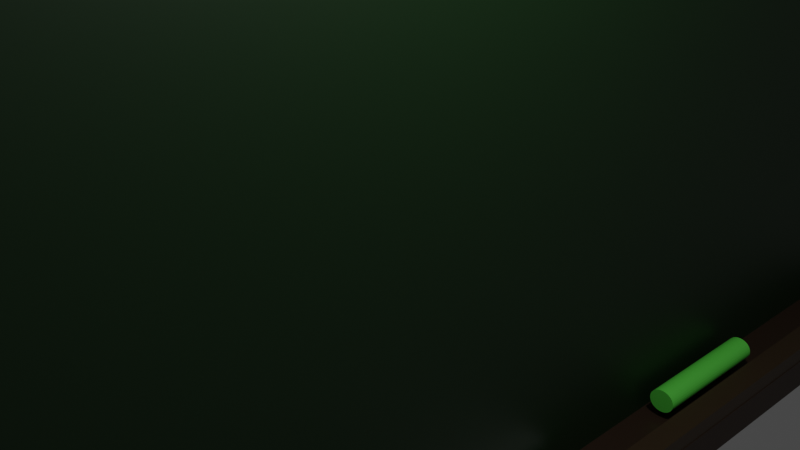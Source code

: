 # Source: pizarron.blend  (saved by Blender 3.4.6; exported with 4.5.12 LTS)
import bpy
from mathutils import Matrix  # noqa: F401  (used for matrix-valued properties, if any)

bpy.ops.wm.read_factory_settings(use_empty=True)
scene = bpy.context.scene
scene.name = 'Scene'

# ---- collections
col_collection = bpy.data.collections.new('Collection'); scene.collection.children.link(col_collection)

# ---- materials (node trees are filled in below, after node groups)
mat_verde = bpy.data.materials.new('Verde')
mat_verde.alpha_threshold = 0.0
mat_verde.use_transparent_shadow = False
mat_verde.roughness = 0.5
mat_verde.line_color = (0.0, 0.0, 0.0, 1.0)
mat_cafe_001 = bpy.data.materials.new('Cafe.001')
mat_cafe_001.use_transparent_shadow = False
mat_cafe = bpy.data.materials.new('Cafe')
mat_cafe.use_transparent_shadow = False
mat_verde_001 = bpy.data.materials.new('Verde.001')
mat_verde_001.use_transparent_shadow = False
mat_amarillo = bpy.data.materials.new('Amarillo')
mat_amarillo.use_transparent_shadow = False

# ---- material node trees
mat_verde.use_nodes = True; mat_verde.node_tree.nodes.clear()
_N = mat_verde.node_tree.nodes; _L = mat_verde.node_tree.links
n0 = _N.new('ShaderNodeOutputMaterial'); n0.name = 'Material Output'; n0.location = (300, 300)
n1 = _N.new('ShaderNodeBsdfPrincipled'); n1.name = 'Principled BSDF'; n1.location = (10, 300)
n1.distribution = 'GGX'
n1.subsurface_method = 'RANDOM_WALK_SKIN'
n1.inputs[0].default_value = (0.003754, 0.02079, 0.003231, 1.0)
n1.inputs[3].default_value = 1.45
n1.inputs[27].default_value = (0.0, 0.0, 0.0, 1.0)
n1.inputs[28].default_value = 1.0
_L.new(n1.outputs[0], n0.inputs[0])
n0.is_active_output = True
mat_cafe_001.use_nodes = True; mat_cafe_001.node_tree.nodes.clear()
_N = mat_cafe_001.node_tree.nodes; _L = mat_cafe_001.node_tree.links
n0 = _N.new('ShaderNodeBsdfPrincipled'); n0.name = 'BSDF Principista'; n0.location = (10, 300)
n0.distribution = 'GGX'
n0.subsurface_method = 'RANDOM_WALK_SKIN'
n0.inputs[0].default_value = (0.03082, 0.01481, 0.006356, 1.0)
n0.inputs[3].default_value = 1.45
n0.inputs[27].default_value = (0.0, 0.0, 0.0, 1.0)
n0.inputs[28].default_value = 1.0
n1 = _N.new('ShaderNodeOutputMaterial'); n1.name = 'Material'; n1.location = (300, 300)
_L.new(n0.outputs[0], n1.inputs[0])
n1.is_active_output = True
mat_cafe.use_nodes = True; mat_cafe.node_tree.nodes.clear()
_N = mat_cafe.node_tree.nodes; _L = mat_cafe.node_tree.links
n0 = _N.new('ShaderNodeBsdfPrincipled'); n0.name = 'BSDF Principista'; n0.location = (10, 300)
n0.distribution = 'GGX'
n0.subsurface_method = 'RANDOM_WALK_SKIN'
n0.inputs[0].default_value = (0.04321, 0.02505, 0.009813, 1.0)
n0.inputs[3].default_value = 1.45
n0.inputs[27].default_value = (0.0, 0.0, 0.0, 1.0)
n0.inputs[28].default_value = 1.0
n1 = _N.new('ShaderNodeOutputMaterial'); n1.name = 'Material'; n1.location = (300, 300)
_L.new(n0.outputs[0], n1.inputs[0])
n1.is_active_output = True
mat_verde_001.use_nodes = True; mat_verde_001.node_tree.nodes.clear()
_N = mat_verde_001.node_tree.nodes; _L = mat_verde_001.node_tree.links
n0 = _N.new('ShaderNodeBsdfPrincipled'); n0.name = 'BSDF Principista'; n0.location = (10, 300)
n0.distribution = 'GGX'
n0.subsurface_method = 'RANDOM_WALK_SKIN'
n0.inputs[0].default_value = (0.1347, 0.8, 0.08668, 1.0)
n0.inputs[3].default_value = 1.45
n0.inputs[27].default_value = (0.0, 0.0, 0.0, 1.0)
n0.inputs[28].default_value = 1.0
n1 = _N.new('ShaderNodeOutputMaterial'); n1.name = 'Material'; n1.location = (300, 300)
_L.new(n0.outputs[0], n1.inputs[0])
n1.is_active_output = True
mat_amarillo.use_nodes = True; mat_amarillo.node_tree.nodes.clear()
_N = mat_amarillo.node_tree.nodes; _L = mat_amarillo.node_tree.links
n0 = _N.new('ShaderNodeBsdfPrincipled'); n0.name = 'BSDF Principista'; n0.location = (10, 300)
n0.distribution = 'GGX'
n0.subsurface_method = 'RANDOM_WALK_SKIN'
n0.inputs[0].default_value = (0.8, 0.7654, 0.07717, 1.0)
n0.inputs[3].default_value = 1.45
n0.inputs[27].default_value = (0.0, 0.0, 0.0, 1.0)
n0.inputs[28].default_value = 1.0
n1 = _N.new('ShaderNodeOutputMaterial'); n1.name = 'Material'; n1.location = (300, 300)
_L.new(n0.outputs[0], n1.inputs[0])
n1.is_active_output = True

# ---- world
world_world = bpy.data.worlds.new('World'); scene.world = world_world
world_world.use_nodes = True; world_world.node_tree.nodes.clear()
_N = world_world.node_tree.nodes; _L = world_world.node_tree.links
n0 = _N.new('ShaderNodeOutputWorld'); n0.name = 'World Output'; n0.location = (300, 300)
n1 = _N.new('ShaderNodeBackground'); n1.name = 'Background'; n1.location = (10, 300)
n1.inputs[0].default_value = (0.05088, 0.05088, 0.05088, 1.0)
_L.new(n1.outputs[0], n0.inputs[0])
n0.is_active_output = True
world_world.color = (0.05088, 0.05088, 0.05088)
world_world.use_sun_shadow = False
world_world.sun_shadow_jitter_overblur = 0.0

# ---- cameras
cam_camera = bpy.data.cameras.new('Camera')
cam_camera.clip_end = 100.0
cam_camera.ortho_scale = 7.314

# ---- lights
light_light = bpy.data.lights.new('Light', 'POINT')
light_light.transmission_factor = 0.0
light_light.energy = 1000.0
light_light.shadow_soft_size = 0.1
light_light.shadow_maximum_resolution = 0.006
light_light.use_absolute_resolution = True

# ---- meshes
me_cube = bpy.data.meshes.new('Cube')
me_cube.from_pydata([(1.0, 1.0, 1.0), (1.0, 1.0, -1.0), (1.0, -1.0, 1.0), (1.0, -1.0, -1.0), (-1.0, 1.0, 1.0), (-1.0, 1.0, -1.0), (-1.0, -1.0, 1.0), (-1.0, -1.0, -1.0), (-1.0, 0.9574, -1.0), (1.0, 0.9574, 1.0), (-1.0, 0.9574, 1.0), (1.0, 0.9574, -1.0), (1.0, 1.0, 0.9133), (-1.0, -1.0, 0.9133), (1.0, -1.0, 0.9133), (-1.0, 1.0, 0.9133), (1.0, 0.9574, 0.9133), (-1.0, 0.9574, 0.9133), (-1.0, -0.9621, -1.0), (1.0, -0.9621, 1.0), (-1.0, -0.9621, 1.0), (1.0, -0.9621, -1.0), (-1.0, -0.9621, 0.9133), (1.0, -0.9621, 0.9133), (1.0, 1.0, -0.8987), (1.0, -1.0, -0.8987), (-1.0, 1.0, -0.8987), (1.0, 0.9574, -0.8987), (-1.0, 0.9574, -0.8987), (-1.0, -1.0, -0.8987), (1.0, -0.9621, -0.8987), (-1.0, -0.9621, -0.8987), (1.787, -0.9621, 1.0), (1.787, -1.0, 1.0), (1.787, 1.0, 1.0), (1.787, 0.9574, 1.0), (1.787, 1.0, 0.9133), (1.787, -1.0, 0.9133), (1.787, 0.9574, 0.9133), (1.787, -0.9621, 0.9133), (1.787, 1.0, -0.8987), (1.787, -1.0, -0.8987), (1.787, 0.9574, -0.8987), (1.787, -0.9621, -0.8987), (5.338, 1.0, -0.8987), (5.338, 1.0, -1.0), (5.338, -1.0, -0.8987), (5.338, -1.0, -1.0), (5.338, 0.9574, -1.0), (5.338, -0.9621, -1.0), (5.338, 0.9574, -0.8987), (5.338, -0.9621, -0.8987)], [], [(19, 20, 6, 2), (14, 2, 6, 13), (17, 10, 4, 15), (18, 21, 3, 7), (16, 27, 42, 38), (15, 4, 0, 12), (9, 19, 32, 35), (5, 1, 11, 8), (22, 20, 10, 17), (0, 4, 10, 9), (31, 22, 17, 28), (30, 23, 39, 43), (26, 15, 12, 24), (2, 14, 37, 33), (28, 17, 15, 26), (25, 14, 13, 29), (27, 16, 23, 30), (29, 13, 22, 31), (13, 6, 20, 22), (25, 30, 43, 41), (8, 11, 21, 18), (9, 10, 20, 19), (7, 29, 31, 18), (3, 21, 49, 47), (3, 25, 29, 7), (8, 28, 26, 5), (21, 11, 48, 49), (5, 26, 24, 1), (25, 3, 47, 46), (18, 31, 28, 8), (39, 32, 33, 37), (36, 34, 35, 38), (40, 36, 38, 42), (43, 39, 37, 41), (38, 35, 32, 39), (0, 9, 35, 34), (12, 0, 34, 36), (23, 16, 38, 39), (24, 12, 36, 40), (27, 24, 40, 42), (19, 2, 33, 32), (14, 25, 41, 37), (48, 50, 51, 49), (49, 51, 46, 47), (45, 44, 50, 48), (1, 24, 44, 45), (11, 1, 45, 48), (27, 30, 51, 50), (24, 27, 50, 44), (30, 25, 46, 51)])
me_cube.polygons.foreach_set('material_index', [1, 1, 1, 1, 0, 1, 1, 1, 1, 1, 0, 0, 1, 1, 1, 1, 0, 1, 1, 0, 1, 1, 1, 1, 1, 1, 1, 1, 1, 1, 1, 1, 1, 1, 1, 1, 1, 0, 1, 1, 1, 1, 1, 1, 1, 1, 1, 1, 1, 0])
_uv = me_cube.uv_layers.new(name='UVMap')
_uv.uv.foreach_set('vector', [0.625, 0.7453, 0.875, 0.7453, 0.875, 0.75, 0.625, 0.75, 0.6142, 0.75, 0.625, 0.75, 0.625, 1.0, 0.6142, 1.0, 0.6142, 0.2447, 0.625, 0.2447, 0.625, 0.25, 0.6142, 0.25, 0.125, 0.7453, 0.375, 0.7453, 0.375, 0.75, 0.125, 0.75, 0.6142, 0.5053, 0.3877, 0.5053, 0.3877, 0.5053, 0.6142, 0.5053, 0.6142, 0.25, 0.625, 0.25, 0.625, 0.5, 0.6142, 0.5, 0.625, 0.5053, 0.625, 0.7453, 0.625, 0.7453, 0.625, 0.5053, 0.125, 0.5, 0.375, 0.5, 0.375, 0.5053, 0.125, 0.5053, 0.6142, 0.004735, 0.625, 0.004735, 0.625, 0.2447, 0.6142, 0.2447, 0.625, 0.5, 0.875, 0.5, 0.875, 0.5053, 0.625, 0.5053, 0.3877, 0.004735, 0.6142, 0.004735, 0.6142, 0.2447, 0.3877, 0.2447, 0.3877, 0.7453, 0.6142, 0.7453, 0.6142, 0.7453, 0.3877, 0.7453, 0.3877, 0.25, 0.6142, 0.25, 0.6142, 0.5, 0.3877, 0.5, 0.625, 0.75, 0.6142, 0.75, 0.6142, 0.75, 0.625, 0.75, 0.3877, 0.2447, 0.6142, 0.2447, 0.6142, 0.25, 0.3877, 0.25, 0.3877, 0.75, 0.6142, 0.75, 0.6142, 1.0, 0.3877, 1.0, 0.3877, 0.5053, 0.6142, 0.5053, 0.6142, 0.7453, 0.3877, 0.7453, 0.3877, 0.0, 0.6142, 0.0, 0.6142, 0.004735, 0.3877, 0.004735, 0.6142, 0.0, 0.625, 0.0, 0.625, 0.004735, 0.6142, 0.004735, 0.3877, 0.75, 0.3877, 0.7453, 0.3877, 0.7453, 0.3877, 0.75, 0.125, 0.5053, 0.375, 0.5053, 0.375, 0.7453, 0.125, 0.7453, 0.625, 0.5053, 0.875, 0.5053, 0.875, 0.7453, 0.625, 0.7453, 0.375, 0.0, 0.3877, 0.0, 0.3877, 0.004735, 0.375, 0.004735, 0.375, 0.75, 0.375, 0.7453, 0.375, 0.7453, 0.375, 0.75, 0.375, 0.75, 0.3877, 0.75, 0.3877, 1.0, 0.375, 1.0, 0.375, 0.2447, 0.3877, 0.2447, 0.3877, 0.25, 0.375, 0.25, 0.375, 0.7453, 0.375, 0.5053, 0.375, 0.5053, 0.375, 0.7453, 0.375, 0.25, 0.3877, 0.25, 0.3877, 0.5, 0.375, 0.5, 0.3877, 0.75, 0.375, 0.75, 0.375, 0.75, 0.3877, 0.75, 0.375, 0.004735, 0.3877, 0.004735, 0.3877, 0.2447, 0.375, 0.2447, 0.6142, 0.7453, 0.625, 0.7453, 0.625, 0.75, 0.6142, 0.75, 0.6142, 0.5, 0.625, 0.5, 0.625, 0.5053, 0.6142, 0.5053, 0.3877, 0.5, 0.6142, 0.5, 0.6142, 0.5053, 0.3877, 0.5053, 0.3877, 0.7453, 0.6142, 0.7453, 0.6142, 0.75, 0.3877, 0.75, 0.6142, 0.5053, 0.625, 0.5053, 0.625, 0.7453, 0.6142, 0.7453, 0.625, 0.5, 0.625, 0.5053, 0.625, 0.5053, 0.625, 0.5, 0.6142, 0.5, 0.625, 0.5, 0.625, 0.5, 0.6142, 0.5, 0.6142, 0.7453, 0.6142, 0.5053, 0.6142, 0.5053, 0.6142, 0.7453, 0.3877, 0.5, 0.6142, 0.5, 0.6142, 0.5, 0.3877, 0.5, 0.3877, 0.5053, 0.3877, 0.5, 0.3877, 0.5, 0.3877, 0.5053, 0.625, 0.7453, 0.625, 0.75, 0.625, 0.75, 0.625, 0.7453, 0.6142, 0.75, 0.3877, 0.75, 0.3877, 0.75, 0.6142, 0.75, 0.375, 0.5053, 0.3877, 0.5053, 0.3877, 0.7453, 0.375, 0.7453, 0.375, 0.7453, 0.3877, 0.7453, 0.3877, 0.75, 0.375, 0.75, 0.375, 0.5, 0.3877, 0.5, 0.3877, 0.5053, 0.375, 0.5053, 0.375, 0.5, 0.3877, 0.5, 0.3877, 0.5, 0.375, 0.5, 0.375, 0.5053, 0.375, 0.5, 0.375, 0.5, 0.375, 0.5053, 0.3877, 0.5053, 0.3877, 0.7453, 0.3877, 0.7453, 0.3877, 0.5053, 0.3877, 0.5, 0.3877, 0.5053, 0.3877, 0.5053, 0.3877, 0.5, 0.3877, 0.7453, 0.3877, 0.75, 0.3877, 0.75, 0.3877, 0.7453])
me_cube.materials.append(mat_verde)
me_cube.materials.append(mat_cafe_001)
me_cube.use_mirror_vertex_groups = False
me_cube.update()
me_cubo = bpy.data.meshes.new('Cubo')
me_cubo.from_pydata([(-1.0, -1.0, -1.0), (-1.0, -1.0, 1.0), (-1.0, 1.0, -1.0), (-1.0, 1.0, 1.0), (1.0, -1.0, -1.0), (1.0, -1.0, 1.0), (1.0, 1.0, -1.0), (1.0, 1.0, 1.0)], [], [(0, 1, 3, 2), (2, 3, 7, 6), (6, 7, 5, 4), (4, 5, 1, 0), (2, 6, 4, 0), (7, 3, 1, 5)])
_uv = me_cubo.uv_layers.new(name='MapaUV')
_uv.uv.foreach_set('vector', [0.375, 0.0, 0.625, 0.0, 0.625, 0.25, 0.375, 0.25, 0.375, 0.25, 0.625, 0.25, 0.625, 0.5, 0.375, 0.5, 0.375, 0.5, 0.625, 0.5, 0.625, 0.75, 0.375, 0.75, 0.375, 0.75, 0.625, 0.75, 0.625, 1.0, 0.375, 1.0, 0.125, 0.5, 0.375, 0.5, 0.375, 0.75, 0.125, 0.75, 0.625, 0.5, 0.875, 0.5, 0.875, 0.75, 0.625, 0.75])
me_cubo.materials.append(mat_cafe)
me_cubo.update()
me_cilindro = bpy.data.meshes.new('Cilindro')
me_cilindro.from_pydata([(0.0, 1.0, -1.0), (0.0, 1.0, 1.0), (0.1951, 0.9808, -1.0), (0.1951, 0.9808, 1.0), (0.3827, 0.9239, -1.0), (0.3827, 0.9239, 1.0), (0.5556, 0.8315, -1.0), (0.5556, 0.8315, 1.0), (0.7071, 0.7071, -1.0), (0.7071, 0.7071, 1.0), (0.8315, 0.5556, -1.0), (0.8315, 0.5556, 1.0), (0.9239, 0.3827, -1.0), (0.9239, 0.3827, 1.0), (0.9808, 0.1951, -1.0), (0.9808, 0.1951, 1.0), (1.0, 0.0, -1.0), (1.0, 0.0, 1.0), (0.9808, -0.1951, -1.0), (0.9808, -0.1951, 1.0), (0.9239, -0.3827, -1.0), (0.9239, -0.3827, 1.0), (0.8315, -0.5556, -1.0), (0.8315, -0.5556, 1.0), (0.7071, -0.7071, -1.0), (0.7071, -0.7071, 1.0), (0.5556, -0.8315, -1.0), (0.5556, -0.8315, 1.0), (0.3827, -0.9239, -1.0), (0.3827, -0.9239, 1.0), (0.1951, -0.9808, -1.0), (0.1951, -0.9808, 1.0), (0.0, -1.0, -1.0), (0.0, -1.0, 1.0), (-0.1951, -0.9808, -1.0), (-0.1951, -0.9808, 1.0), (-0.3827, -0.9239, -1.0), (-0.3827, -0.9239, 1.0), (-0.5556, -0.8315, -1.0), (-0.5556, -0.8315, 1.0), (-0.7071, -0.7071, -1.0), (-0.7071, -0.7071, 1.0), (-0.8315, -0.5556, -1.0), (-0.8315, -0.5556, 1.0), (-0.9239, -0.3827, -1.0), (-0.9239, -0.3827, 1.0), (-0.9808, -0.1951, -1.0), (-0.9808, -0.1951, 1.0), (-1.0, 0.0, -1.0), (-1.0, 0.0, 1.0), (-0.9808, 0.1951, -1.0), (-0.9808, 0.1951, 1.0), (-0.9239, 0.3827, -1.0), (-0.9239, 0.3827, 1.0), (-0.8315, 0.5556, -1.0), (-0.8315, 0.5556, 1.0), (-0.7071, 0.7071, -1.0), (-0.7071, 0.7071, 1.0), (-0.5556, 0.8315, -1.0), (-0.5556, 0.8315, 1.0), (-0.3827, 0.9239, -1.0), (-0.3827, 0.9239, 1.0), (-0.1951, 0.9808, -1.0), (-0.1951, 0.9808, 1.0)], [], [(0, 1, 3, 2), (2, 3, 5, 4), (4, 5, 7, 6), (6, 7, 9, 8), (8, 9, 11, 10), (10, 11, 13, 12), (12, 13, 15, 14), (14, 15, 17, 16), (16, 17, 19, 18), (18, 19, 21, 20), (20, 21, 23, 22), (22, 23, 25, 24), (24, 25, 27, 26), (26, 27, 29, 28), (28, 29, 31, 30), (30, 31, 33, 32), (32, 33, 35, 34), (34, 35, 37, 36), (36, 37, 39, 38), (38, 39, 41, 40), (40, 41, 43, 42), (42, 43, 45, 44), (44, 45, 47, 46), (46, 47, 49, 48), (48, 49, 51, 50), (50, 51, 53, 52), (52, 53, 55, 54), (54, 55, 57, 56), (56, 57, 59, 58), (58, 59, 61, 60), (3, 1, 63, 61, 59, 57, 55, 53, 51, 49, 47, 45, 43, 41, 39, 37, 35, 33, 31, 29, 27, 25, 23, 21, 19, 17, 15, 13, 11, 9, 7, 5), (60, 61, 63, 62), (62, 63, 1, 0), (0, 2, 4, 6, 8, 10, 12, 14, 16, 18, 20, 22, 24, 26, 28, 30, 32, 34, 36, 38, 40, 42, 44, 46, 48, 50, 52, 54, 56, 58, 60, 62)])
_uv = me_cilindro.uv_layers.new(name='MapaUV')
_uv.uv.foreach_set('vector', [1.0, 0.5, 1.0, 1.0, 0.9688, 1.0, 0.9688, 0.5, 0.9688, 0.5, 0.9688, 1.0, 0.9375, 1.0, 0.9375, 0.5, 0.9375, 0.5, 0.9375, 1.0, 0.9062, 1.0, 0.9062, 0.5, 0.9062, 0.5, 0.9062, 1.0, 0.875, 1.0, 0.875, 0.5, 0.875, 0.5, 0.875, 1.0, 0.8438, 1.0, 0.8438, 0.5, 0.8438, 0.5, 0.8438, 1.0, 0.8125, 1.0, 0.8125, 0.5, 0.8125, 0.5, 0.8125, 1.0, 0.7812, 1.0, 0.7812, 0.5, 0.7812, 0.5, 0.7812, 1.0, 0.75, 1.0, 0.75, 0.5, 0.75, 0.5, 0.75, 1.0, 0.7188, 1.0, 0.7188, 0.5, 0.7188, 0.5, 0.7188, 1.0, 0.6875, 1.0, 0.6875, 0.5, 0.6875, 0.5, 0.6875, 1.0, 0.6562, 1.0, 0.6562, 0.5, 0.6562, 0.5, 0.6562, 1.0, 0.625, 1.0, 0.625, 0.5, 0.625, 0.5, 0.625, 1.0, 0.5938, 1.0, 0.5938, 0.5, 0.5938, 0.5, 0.5938, 1.0, 0.5625, 1.0, 0.5625, 0.5, 0.5625, 0.5, 0.5625, 1.0, 0.5312, 1.0, 0.5312, 0.5, 0.5312, 0.5, 0.5312, 1.0, 0.5, 1.0, 0.5, 0.5, 0.5, 0.5, 0.5, 1.0, 0.4688, 1.0, 0.4688, 0.5, 0.4688, 0.5, 0.4688, 1.0, 0.4375, 1.0, 0.4375, 0.5, 0.4375, 0.5, 0.4375, 1.0, 0.4062, 1.0, 0.4062, 0.5, 0.4062, 0.5, 0.4062, 1.0, 0.375, 1.0, 0.375, 0.5, 0.375, 0.5, 0.375, 1.0, 0.3438, 1.0, 0.3438, 0.5, 0.3438, 0.5, 0.3438, 1.0, 0.3125, 1.0, 0.3125, 0.5, 0.3125, 0.5, 0.3125, 1.0, 0.2812, 1.0, 0.2812, 0.5, 0.2812, 0.5, 0.2812, 1.0, 0.25, 1.0, 0.25, 0.5, 0.25, 0.5, 0.25, 1.0, 0.2188, 1.0, 0.2188, 0.5, 0.2188, 0.5, 0.2188, 1.0, 0.1875, 1.0, 0.1875, 0.5, 0.1875, 0.5, 0.1875, 1.0, 0.1562, 1.0, 0.1562, 0.5, 0.1562, 0.5, 0.1562, 1.0, 0.125, 1.0, 0.125, 0.5, 0.125, 0.5, 0.125, 1.0, 0.09375, 1.0, 0.09375, 0.5, 0.09375, 0.5, 0.09375, 1.0, 0.0625, 1.0, 0.0625, 0.5, 0.2968, 0.4854, 0.25, 0.49, 0.2032, 0.4854, 0.1582, 0.4717, 0.1167, 0.4496, 0.08029, 0.4197, 0.05045, 0.3833, 0.02827, 0.3418, 0.01461, 0.2968, 0.01, 0.25, 0.01461, 0.2032, 0.02827, 0.1582, 0.05045, 0.1167, 0.08029, 0.08029, 0.1167, 0.05045, 0.1582, 0.02827, 0.2032, 0.01461, 0.25, 0.01, 0.2968, 0.01461, 0.3418, 0.02827, 0.3833, 0.05045, 0.4197, 0.08029, 0.4496, 0.1167, 0.4717, 0.1582, 0.4854, 0.2032, 0.49, 0.25, 0.4854, 0.2968, 0.4717, 0.3418, 0.4496, 0.3833, 0.4197, 0.4197, 0.3833, 0.4496, 0.3418, 0.4717, 0.0625, 0.5, 0.0625, 1.0, 0.03125, 1.0, 0.03125, 0.5, 0.03125, 0.5, 0.03125, 1.0, 0.0, 1.0, 0.0, 0.5, 0.75, 0.49, 0.7968, 0.4854, 0.8418, 0.4717, 0.8833, 0.4496, 0.9197, 0.4197, 0.9496, 0.3833, 0.9717, 0.3418, 0.9854, 0.2968, 0.99, 0.25, 0.9854, 0.2032, 0.9717, 0.1582, 0.9496, 0.1167, 0.9197, 0.08029, 0.8833, 0.05045, 0.8418, 0.02827, 0.7968, 0.01461, 0.75, 0.01, 0.7032, 0.01461, 0.6582, 0.02827, 0.6167, 0.05045, 0.5803, 0.08029, 0.5504, 0.1167, 0.5283, 0.1582, 0.5146, 0.2032, 0.51, 0.25, 0.5146, 0.2968, 0.5283, 0.3418, 0.5504, 0.3833, 0.5803, 0.4197, 0.6167, 0.4496, 0.6582, 0.4717, 0.7032, 0.4854])
me_cilindro.materials.append(mat_verde_001)
me_cilindro.update()
me_cilindro_001 = bpy.data.meshes.new('Cilindro.001')
me_cilindro_001.from_pydata([(0.0, 1.0, -1.0), (0.0, 1.0, 1.0), (0.1951, 0.9808, -1.0), (0.1951, 0.9808, 1.0), (0.3827, 0.9239, -1.0), (0.3827, 0.9239, 1.0), (0.5556, 0.8315, -1.0), (0.5556, 0.8315, 1.0), (0.7071, 0.7071, -1.0), (0.7071, 0.7071, 1.0), (0.8315, 0.5556, -1.0), (0.8315, 0.5556, 1.0), (0.9239, 0.3827, -1.0), (0.9239, 0.3827, 1.0), (0.9808, 0.1951, -1.0), (0.9808, 0.1951, 1.0), (1.0, 0.0, -1.0), (1.0, 0.0, 1.0), (0.9808, -0.1951, -1.0), (0.9808, -0.1951, 1.0), (0.9239, -0.3827, -1.0), (0.9239, -0.3827, 1.0), (0.8315, -0.5556, -1.0), (0.8315, -0.5556, 1.0), (0.7071, -0.7071, -1.0), (0.7071, -0.7071, 1.0), (0.5556, -0.8315, -1.0), (0.5556, -0.8315, 1.0), (0.3827, -0.9239, -1.0), (0.3827, -0.9239, 1.0), (0.1951, -0.9808, -1.0), (0.1951, -0.9808, 1.0), (0.0, -1.0, -1.0), (0.0, -1.0, 1.0), (-0.1951, -0.9808, -1.0), (-0.1951, -0.9808, 1.0), (-0.3827, -0.9239, -1.0), (-0.3827, -0.9239, 1.0), (-0.5556, -0.8315, -1.0), (-0.5556, -0.8315, 1.0), (-0.7071, -0.7071, -1.0), (-0.7071, -0.7071, 1.0), (-0.8315, -0.5556, -1.0), (-0.8315, -0.5556, 1.0), (-0.9239, -0.3827, -1.0), (-0.9239, -0.3827, 1.0), (-0.9808, -0.1951, -1.0), (-0.9808, -0.1951, 1.0), (-1.0, 0.0, -1.0), (-1.0, 0.0, 1.0), (-0.9808, 0.1951, -1.0), (-0.9808, 0.1951, 1.0), (-0.9239, 0.3827, -1.0), (-0.9239, 0.3827, 1.0), (-0.8315, 0.5556, -1.0), (-0.8315, 0.5556, 1.0), (-0.7071, 0.7071, -1.0), (-0.7071, 0.7071, 1.0), (-0.5556, 0.8315, -1.0), (-0.5556, 0.8315, 1.0), (-0.3827, 0.9239, -1.0), (-0.3827, 0.9239, 1.0), (-0.1951, 0.9808, -1.0), (-0.1951, 0.9808, 1.0)], [], [(0, 1, 3, 2), (2, 3, 5, 4), (4, 5, 7, 6), (6, 7, 9, 8), (8, 9, 11, 10), (10, 11, 13, 12), (12, 13, 15, 14), (14, 15, 17, 16), (16, 17, 19, 18), (18, 19, 21, 20), (20, 21, 23, 22), (22, 23, 25, 24), (24, 25, 27, 26), (26, 27, 29, 28), (28, 29, 31, 30), (30, 31, 33, 32), (32, 33, 35, 34), (34, 35, 37, 36), (36, 37, 39, 38), (38, 39, 41, 40), (40, 41, 43, 42), (42, 43, 45, 44), (44, 45, 47, 46), (46, 47, 49, 48), (48, 49, 51, 50), (50, 51, 53, 52), (52, 53, 55, 54), (54, 55, 57, 56), (56, 57, 59, 58), (58, 59, 61, 60), (3, 1, 63, 61, 59, 57, 55, 53, 51, 49, 47, 45, 43, 41, 39, 37, 35, 33, 31, 29, 27, 25, 23, 21, 19, 17, 15, 13, 11, 9, 7, 5), (60, 61, 63, 62), (62, 63, 1, 0), (0, 2, 4, 6, 8, 10, 12, 14, 16, 18, 20, 22, 24, 26, 28, 30, 32, 34, 36, 38, 40, 42, 44, 46, 48, 50, 52, 54, 56, 58, 60, 62)])
_uv = me_cilindro_001.uv_layers.new(name='MapaUV')
_uv.uv.foreach_set('vector', [1.0, 0.5, 1.0, 1.0, 0.9688, 1.0, 0.9688, 0.5, 0.9688, 0.5, 0.9688, 1.0, 0.9375, 1.0, 0.9375, 0.5, 0.9375, 0.5, 0.9375, 1.0, 0.9062, 1.0, 0.9062, 0.5, 0.9062, 0.5, 0.9062, 1.0, 0.875, 1.0, 0.875, 0.5, 0.875, 0.5, 0.875, 1.0, 0.8438, 1.0, 0.8438, 0.5, 0.8438, 0.5, 0.8438, 1.0, 0.8125, 1.0, 0.8125, 0.5, 0.8125, 0.5, 0.8125, 1.0, 0.7812, 1.0, 0.7812, 0.5, 0.7812, 0.5, 0.7812, 1.0, 0.75, 1.0, 0.75, 0.5, 0.75, 0.5, 0.75, 1.0, 0.7188, 1.0, 0.7188, 0.5, 0.7188, 0.5, 0.7188, 1.0, 0.6875, 1.0, 0.6875, 0.5, 0.6875, 0.5, 0.6875, 1.0, 0.6562, 1.0, 0.6562, 0.5, 0.6562, 0.5, 0.6562, 1.0, 0.625, 1.0, 0.625, 0.5, 0.625, 0.5, 0.625, 1.0, 0.5938, 1.0, 0.5938, 0.5, 0.5938, 0.5, 0.5938, 1.0, 0.5625, 1.0, 0.5625, 0.5, 0.5625, 0.5, 0.5625, 1.0, 0.5312, 1.0, 0.5312, 0.5, 0.5312, 0.5, 0.5312, 1.0, 0.5, 1.0, 0.5, 0.5, 0.5, 0.5, 0.5, 1.0, 0.4688, 1.0, 0.4688, 0.5, 0.4688, 0.5, 0.4688, 1.0, 0.4375, 1.0, 0.4375, 0.5, 0.4375, 0.5, 0.4375, 1.0, 0.4062, 1.0, 0.4062, 0.5, 0.4062, 0.5, 0.4062, 1.0, 0.375, 1.0, 0.375, 0.5, 0.375, 0.5, 0.375, 1.0, 0.3438, 1.0, 0.3438, 0.5, 0.3438, 0.5, 0.3438, 1.0, 0.3125, 1.0, 0.3125, 0.5, 0.3125, 0.5, 0.3125, 1.0, 0.2812, 1.0, 0.2812, 0.5, 0.2812, 0.5, 0.2812, 1.0, 0.25, 1.0, 0.25, 0.5, 0.25, 0.5, 0.25, 1.0, 0.2188, 1.0, 0.2188, 0.5, 0.2188, 0.5, 0.2188, 1.0, 0.1875, 1.0, 0.1875, 0.5, 0.1875, 0.5, 0.1875, 1.0, 0.1562, 1.0, 0.1562, 0.5, 0.1562, 0.5, 0.1562, 1.0, 0.125, 1.0, 0.125, 0.5, 0.125, 0.5, 0.125, 1.0, 0.09375, 1.0, 0.09375, 0.5, 0.09375, 0.5, 0.09375, 1.0, 0.0625, 1.0, 0.0625, 0.5, 0.2968, 0.4854, 0.25, 0.49, 0.2032, 0.4854, 0.1582, 0.4717, 0.1167, 0.4496, 0.08029, 0.4197, 0.05045, 0.3833, 0.02827, 0.3418, 0.01461, 0.2968, 0.01, 0.25, 0.01461, 0.2032, 0.02827, 0.1582, 0.05045, 0.1167, 0.08029, 0.08029, 0.1167, 0.05045, 0.1582, 0.02827, 0.2032, 0.01461, 0.25, 0.01, 0.2968, 0.01461, 0.3418, 0.02827, 0.3833, 0.05045, 0.4197, 0.08029, 0.4496, 0.1167, 0.4717, 0.1582, 0.4854, 0.2032, 0.49, 0.25, 0.4854, 0.2968, 0.4717, 0.3418, 0.4496, 0.3833, 0.4197, 0.4197, 0.3833, 0.4496, 0.3418, 0.4717, 0.0625, 0.5, 0.0625, 1.0, 0.03125, 1.0, 0.03125, 0.5, 0.03125, 0.5, 0.03125, 1.0, 0.0, 1.0, 0.0, 0.5, 0.75, 0.49, 0.7968, 0.4854, 0.8418, 0.4717, 0.8833, 0.4496, 0.9197, 0.4197, 0.9496, 0.3833, 0.9717, 0.3418, 0.9854, 0.2968, 0.99, 0.25, 0.9854, 0.2032, 0.9717, 0.1582, 0.9496, 0.1167, 0.9197, 0.08029, 0.8833, 0.05045, 0.8418, 0.02827, 0.7968, 0.01461, 0.75, 0.01, 0.7032, 0.01461, 0.6582, 0.02827, 0.6167, 0.05045, 0.5803, 0.08029, 0.5504, 0.1167, 0.5283, 0.1582, 0.5146, 0.2032, 0.51, 0.25, 0.5146, 0.2968, 0.5283, 0.3418, 0.5504, 0.3833, 0.5803, 0.4197, 0.6167, 0.4496, 0.6582, 0.4717, 0.7032, 0.4854])
me_cilindro_001.update()
me_cubo_001 = bpy.data.meshes.new('Cubo.001')
me_cubo_001.from_pydata([(-1.0, -1.0, -1.0), (-1.0, -1.0, 1.0), (-1.0, 1.0, -1.0), (-1.0, 1.0, 1.0), (1.0, -1.0, -1.0), (1.0, -1.0, 1.0), (1.0, 1.0, -1.0), (1.0, 1.0, 1.0)], [], [(0, 1, 3, 2), (2, 3, 7, 6), (6, 7, 5, 4), (4, 5, 1, 0), (2, 6, 4, 0), (7, 3, 1, 5)])
_uv = me_cubo_001.uv_layers.new(name='MapaUV')
_uv.uv.foreach_set('vector', [0.375, 0.0, 0.625, 0.0, 0.625, 0.25, 0.375, 0.25, 0.375, 0.25, 0.625, 0.25, 0.625, 0.5, 0.375, 0.5, 0.375, 0.5, 0.625, 0.5, 0.625, 0.75, 0.375, 0.75, 0.375, 0.75, 0.625, 0.75, 0.625, 1.0, 0.375, 1.0, 0.125, 0.5, 0.375, 0.5, 0.375, 0.75, 0.125, 0.75, 0.625, 0.5, 0.875, 0.5, 0.875, 0.75, 0.625, 0.75])
me_cubo_001.materials.append(mat_amarillo)
me_cubo_001.update()

# ---- objects
ob_cube = bpy.data.objects.new('Cube', me_cube)
ob_light = bpy.data.objects.new('Light', light_light)
ob_camera = bpy.data.objects.new('Camera', cam_camera)
ob_cubo = bpy.data.objects.new('Cubo', me_cubo)
ob_cilindro = bpy.data.objects.new('Cilindro', me_cilindro)
ob_cilindro_001 = bpy.data.objects.new('Cilindro.001', me_cilindro_001)
ob_cubo_001 = bpy.data.objects.new('Cubo.001', me_cubo_001)

# ---- transforms, parenting, visibility, modifiers, constraints
ob_cube.location = (0.0, 0.0, 0.0)
ob_cube.scale = (0.221, 9.925, 4.966)
ob_cube.lock_rotations_4d = False
ob_cube.empty_display_type = 'ARROWS'
ob_cube.lineart.crease_threshold = 0.0
ob_light.location = (4.076, 1.005, 5.904)
ob_light.rotation_euler = (0.6503, 0.05522, 1.866)
ob_light.lock_rotations_4d = False
ob_light.empty_display_type = 'ARROWS'
ob_light.color = (0.0, 0.0, 0.0, 0.0)
ob_light.lineart.crease_threshold = 0.0
ob_camera.location = (7.359, -6.926, 4.958)
ob_camera.rotation_euler = (1.109, 0.0, 0.8149)
ob_camera.lock_rotations_4d = False
ob_camera.empty_display_type = 'ARROWS'
ob_camera.color = (0.0, 0.0, 0.0, 0.0)
ob_camera.display_type = 'WIRE'
ob_camera.lineart.crease_threshold = 0.0
ob_cubo.location = (1.001, -0.0024, -4.357)
ob_cubo.scale = (0.1689, 10.11, 0.1455)
ob_cilindro.location = (0.5448, 5.522, -4.171)
ob_cilindro.rotation_euler = (-1.573, -0.0, 0.0)
ob_cilindro.scale = (0.1897, 0.171, 1.0)
ob_cilindro_001.location = (0.5448, 1.525, -4.171)
ob_cilindro_001.rotation_euler = (-1.573, -0.0, 0.0)
ob_cilindro_001.scale = (0.1897, 0.171, 1.0)
ob_cubo_001.location = (0.617, -7.187, -3.906)
ob_cubo_001.scale = (0.1961, 1.196, 0.4585)

# ---- collection membership
col_collection.objects.link(ob_cube)
col_collection.objects.link(ob_light)
col_collection.objects.link(ob_camera)
col_collection.objects.link(ob_cubo)
col_collection.objects.link(ob_cilindro)
col_collection.objects.link(ob_cilindro_001)
col_collection.objects.link(ob_cubo_001)

# ---- scene / render settings (as saved in the file)
scene.camera = ob_camera
scene.frame_start = 1; scene.frame_end = 250; scene.frame_set(1)
scene.render.engine = 'BLENDER_EEVEE_NEXT'
scene.cycles.sampling_pattern = 'TABULATED_SOBOL'
scene.cycles.use_light_tree = False
scene.view_settings.view_transform = 'Filmic'
bpy.context.view_layer.update()
